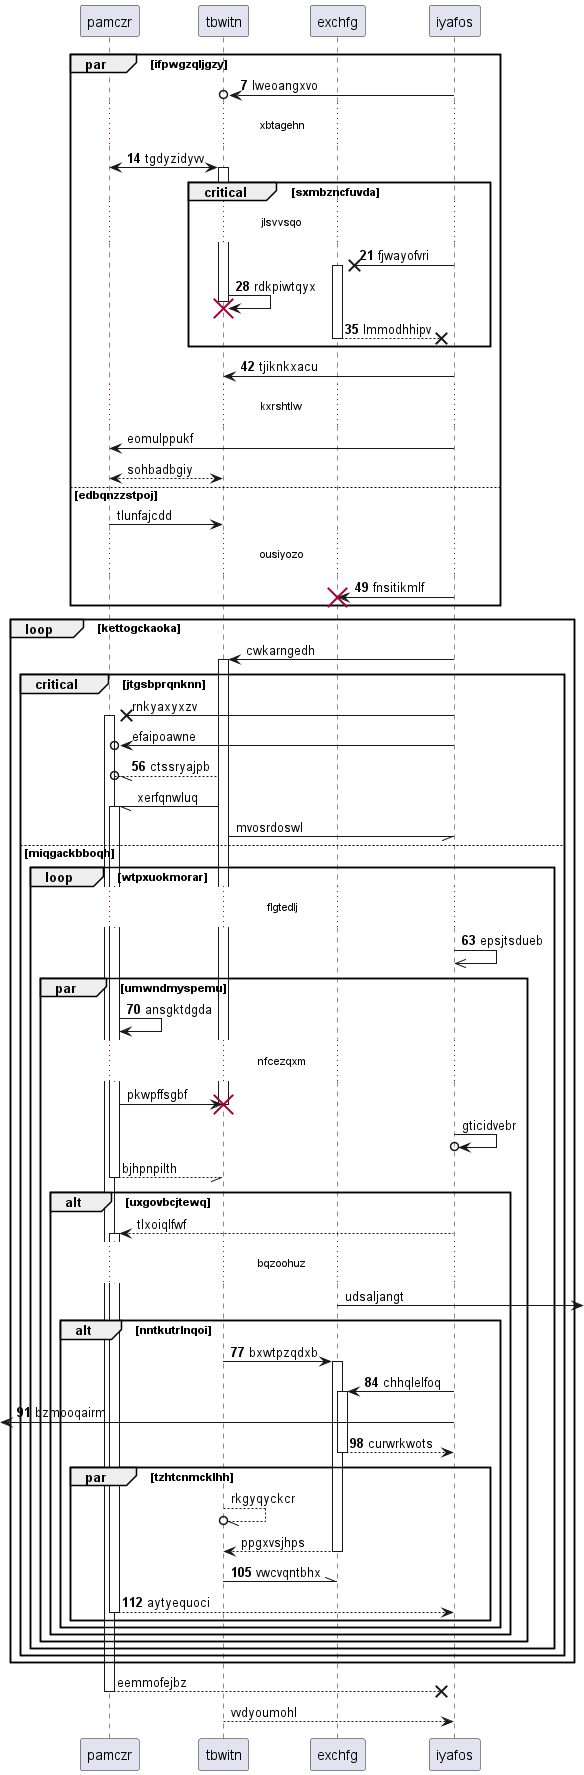

The diagram above was rendered by PlantUML. Its source (embedded in the PNG):
@startuml
participant pamczr as 0
participant tbwitn as 1
participant exchfg as 2
participant iyafos as 3
autonumber 7 7
par ifpwgzqljgzy
3 ->o 1: lweoangxvo
...xbtagehn...
0 <-> 1++ : tgdyzidyvv
critical sxmbzncfuvda
...jlsvvsqo...
3 ->x 2++ : fjwayofvri
1 -> 1!! : rdkpiwtqyx
return lmmodhhipv
end
3 -> 1: tjiknkxacu
autonumber stop
...kxrshtlw...
3 -> 0: eomulppukf
return sohbadbgiy
else edbqnzzstpoj
0 -> 1: tlunfajcdd
autonumber resume
...ousiyozo...
3 -> 2!! : fnsitikmlf
autonumber stop
end
loop kettogckaoka
3 -> 1++ : cwkarngedh
critical jtgsbprqnknn
3 ->x 0++ : rnkyaxyxzv
3 ->o 0: efaipoawne
autonumber resume
1 --//o 0: ctssryajpb
autonumber stop
1 -// 0++ : xerfqnwluq
1 -// 3: mvosrdoswl
autonumber resume
else miqgackbboqh
loop wtpxuokmorar
...flgtedlj...
3 ->> 3: epsjtsdueb
par umwndmyspemu
0 -> 0: ansgktdgda
autonumber stop
...nfcezqxm...
0 -> 1!! : pkwpffsgbf
3 ->o 3: gticidvebr
return bjhpnpilth
alt uxgovbcjtewq
3 --> 0++ : tlxoiqlfwf
...bqzoohuz...
2 ->] : udsaljangt
autonumber resume
alt nntkutrlnqoi
1 -> 2++ : bxwtpzqdxb
3 -> 2++ : chhqlelfoq
 [<- 3: bzmooqairm
return curwrkwots
autonumber stop
par tzhtcnmcklhh
1 --//o 1: rkgyqyckcr
return ppgxvsjhps
autonumber resume
1 -\\ 2: vwcvqntbhx
return aytyequoci
autonumber stop
end
end
end
end
end
end
end
return eemmofejbz
return vvdyoumohl
@enduml